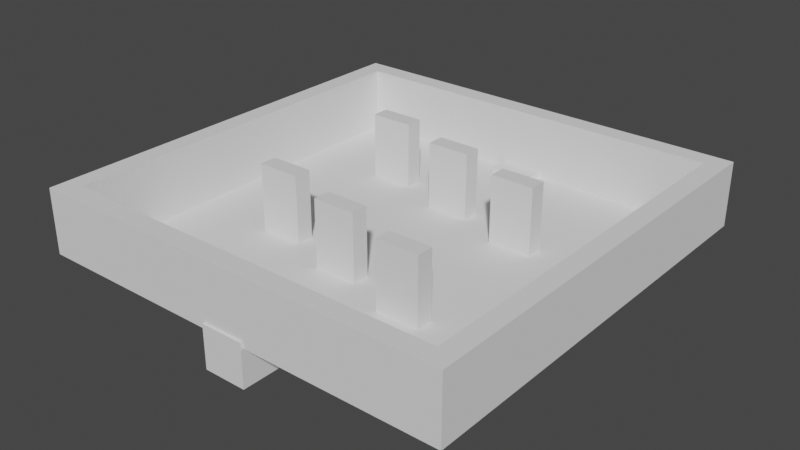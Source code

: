 # Source: arena.blend  (saved by Blender 3.6.11; exported with 4.5.12 LTS)
import bpy
from mathutils import Matrix  # noqa: F401  (used for matrix-valued properties, if any)

bpy.ops.wm.read_factory_settings(use_empty=True)
scene = bpy.context.scene
scene.name = 'Scene'

# ---- collections
col_collection = bpy.data.collections.new('Collection'); scene.collection.children.link(col_collection)

# ---- world
world_world = bpy.data.worlds.new('World'); scene.world = world_world
world_world.use_nodes = True; world_world.node_tree.nodes.clear()
_N = world_world.node_tree.nodes; _L = world_world.node_tree.links
n0 = _N.new('ShaderNodeOutputWorld'); n0.name = 'World Output'; n0.location = (300, 300)
n1 = _N.new('ShaderNodeBackground'); n1.name = 'Background'; n1.location = (10, 300)
n1.inputs[0].default_value = (0.05088, 0.05088, 0.05088, 1.0)
_L.new(n1.outputs[0], n0.inputs[0])
n0.is_active_output = True
world_world.color = (0.05088, 0.05088, 0.05088)
world_world.use_sun_shadow = False
world_world.sun_shadow_jitter_overblur = 0.0

# ---- meshes
me_plane = bpy.data.meshes.new('Plane')
me_plane.from_pydata([(9.0, 9.0, 0.0), (-9.0, 9.0, 0.0), (9.0, -9.0, 0.0), (-9.0, -9.0, 0.0), (9.9, 9.9, 0.0), (-9.9, 9.9, 0.0), (9.9, -9.9, 0.0), (-9.9, -9.9, 0.0), (9.0, -9.0, 3.0), (9.0, 9.0, 3.0), (-9.0, 9.0, 3.0), (-9.0, -9.0, 3.0), (9.9, -9.9, 3.0), (9.9, 9.9, 3.0), (-9.9, 9.9, 3.0), (-9.9, -9.9, 3.0)], [], [(1, 5, 4, 0), (0, 9, 10, 1), (3, 11, 8, 2), (5, 14, 13, 4), (6, 12, 15, 7), (11, 15, 12, 8), (9, 13, 14, 10), (10, 14, 15, 11), (8, 12, 13, 9), (7, 15, 14, 5), (4, 13, 12, 6), (1, 10, 11, 3), (2, 8, 9, 0), (1, 3, 7, 5), (3, 2, 6, 7), (0, 4, 6, 2)])
_uv = me_plane.uv_layers.new(name='UVMap')
_uv.uv.foreach_set('vector', [0.0, 0.0, 0.0, 0.0, 0.0, 0.0, 0.0, 0.0, 0.0, 0.0, 0.0, 0.0, 1.0, 0.0, 1.0, 0.0, 1.0, 1.0, 1.0, 1.0, 0.0, 1.0, 0.0, 1.0, 1.0, 0.0, 1.0, 0.0, 0.0, 0.0, 0.0, 0.0, 0.0, 1.0, 0.0, 1.0, 1.0, 1.0, 1.0, 1.0, 1.0, 1.0, 1.0, 1.0, 0.0, 1.0, 0.0, 1.0, 0.0, 0.0, 0.0, 0.0, 1.0, 0.0, 1.0, 0.0, 1.0, 0.0, 1.0, 0.0, 1.0, 1.0, 1.0, 1.0, 0.0, 1.0, 0.0, 1.0, 0.0, 0.0, 0.0, 0.0, 1.0, 1.0, 1.0, 1.0, 1.0, 0.0, 1.0, 0.0, 0.0, 0.0, 0.0, 0.0, 0.0, 1.0, 0.0, 1.0, 1.0, 0.0, 1.0, 0.0, 1.0, 1.0, 1.0, 1.0, 0.0, 1.0, 0.0, 1.0, 0.0, 0.0, 0.0, 0.0, 0.0, 0.0, 0.0, 0.0, 0.0, 0.0, 0.0, 0.0, 0.0, 0.0, 0.0, 0.0, 0.0, 0.0, 0.0, 0.0, 0.0, 0.0, 0.0, 0.0, 0.0, 1.0, 0.0, 0.0])
me_plane.update()
me_cube_001 = bpy.data.meshes.new('Cube.001')
me_cube_001.from_pydata([(-1.0, -1.0, -1.0), (-1.0, -1.0, 1.0), (-1.0, 1.0, -1.0), (-1.0, 1.0, 1.0), (1.0, -1.0, -1.0), (1.0, -1.0, 1.0), (1.0, 1.0, -1.0), (1.0, 1.0, 1.0)], [], [(0, 1, 3, 2), (2, 3, 7, 6), (6, 7, 5, 4), (4, 5, 1, 0), (2, 6, 4, 0), (7, 3, 1, 5)])
_uv = me_cube_001.uv_layers.new(name='UVMap')
_uv.uv.foreach_set('vector', [0.375, 0.0, 0.625, 0.0, 0.625, 0.25, 0.375, 0.25, 0.375, 0.25, 0.625, 0.25, 0.625, 0.5, 0.375, 0.5, 0.375, 0.5, 0.625, 0.5, 0.625, 0.75, 0.375, 0.75, 0.375, 0.75, 0.625, 0.75, 0.625, 1.0, 0.375, 1.0, 0.125, 0.5, 0.375, 0.5, 0.375, 0.75, 0.125, 0.75, 0.625, 0.5, 0.875, 0.5, 0.875, 0.75, 0.625, 0.75])
me_cube_001.update()
me_cube_002 = bpy.data.meshes.new('Cube.002')
me_cube_002.from_pydata([(-1.0, -1.0, -1.0), (-1.0, -1.0, 1.0), (-1.0, 1.0, -1.0), (-1.0, 1.0, 1.0), (1.0, -1.0, -1.0), (1.0, -1.0, 1.0), (1.0, 1.0, -1.0), (1.0, 1.0, 1.0)], [], [(0, 1, 3, 2), (2, 3, 7, 6), (6, 7, 5, 4), (4, 5, 1, 0), (2, 6, 4, 0), (7, 3, 1, 5)])
_uv = me_cube_002.uv_layers.new(name='UVMap')
_uv.uv.foreach_set('vector', [0.375, 0.0, 0.625, 0.0, 0.625, 0.25, 0.375, 0.25, 0.375, 0.25, 0.625, 0.25, 0.625, 0.5, 0.375, 0.5, 0.375, 0.5, 0.625, 0.5, 0.625, 0.75, 0.375, 0.75, 0.375, 0.75, 0.625, 0.75, 0.625, 1.0, 0.375, 1.0, 0.125, 0.5, 0.375, 0.5, 0.375, 0.75, 0.125, 0.75, 0.625, 0.5, 0.875, 0.5, 0.875, 0.75, 0.625, 0.75])
me_cube_002.update()
me_cube_003 = bpy.data.meshes.new('Cube.003')
me_cube_003.from_pydata([(-1.0, -1.0, -1.0), (-1.0, -1.0, 1.0), (-1.0, 1.0, -1.0), (-1.0, 1.0, 1.0), (1.0, -1.0, -1.0), (1.0, -1.0, 1.0), (1.0, 1.0, -1.0), (1.0, 1.0, 1.0)], [], [(0, 1, 3, 2), (2, 3, 7, 6), (6, 7, 5, 4), (4, 5, 1, 0), (2, 6, 4, 0), (7, 3, 1, 5)])
_uv = me_cube_003.uv_layers.new(name='UVMap')
_uv.uv.foreach_set('vector', [0.375, 0.0, 0.625, 0.0, 0.625, 0.25, 0.375, 0.25, 0.375, 0.25, 0.625, 0.25, 0.625, 0.5, 0.375, 0.5, 0.375, 0.5, 0.625, 0.5, 0.625, 0.75, 0.375, 0.75, 0.375, 0.75, 0.625, 0.75, 0.625, 1.0, 0.375, 1.0, 0.125, 0.5, 0.375, 0.5, 0.375, 0.75, 0.125, 0.75, 0.625, 0.5, 0.875, 0.5, 0.875, 0.75, 0.625, 0.75])
me_cube_003.update()
me_cube_004 = bpy.data.meshes.new('Cube.004')
me_cube_004.from_pydata([(-1.0, -1.0, -1.0), (-1.0, -1.0, 1.0), (-1.0, 1.0, -1.0), (-1.0, 1.0, 1.0), (1.0, -1.0, -1.0), (1.0, -1.0, 1.0), (1.0, 1.0, -1.0), (1.0, 1.0, 1.0)], [], [(0, 1, 3, 2), (2, 3, 7, 6), (6, 7, 5, 4), (4, 5, 1, 0), (2, 6, 4, 0), (7, 3, 1, 5)])
_uv = me_cube_004.uv_layers.new(name='UVMap')
_uv.uv.foreach_set('vector', [0.375, 0.0, 0.625, 0.0, 0.625, 0.25, 0.375, 0.25, 0.375, 0.25, 0.625, 0.25, 0.625, 0.5, 0.375, 0.5, 0.375, 0.5, 0.625, 0.5, 0.625, 0.75, 0.375, 0.75, 0.375, 0.75, 0.625, 0.75, 0.625, 1.0, 0.375, 1.0, 0.125, 0.5, 0.375, 0.5, 0.375, 0.75, 0.125, 0.75, 0.625, 0.5, 0.875, 0.5, 0.875, 0.75, 0.625, 0.75])
me_cube_004.update()
me_cube_005 = bpy.data.meshes.new('Cube.005')
me_cube_005.from_pydata([(-1.0, -1.0, -1.0), (-1.0, -1.0, 1.0), (-1.0, 1.0, -1.0), (-1.0, 1.0, 1.0), (1.0, -1.0, -1.0), (1.0, -1.0, 1.0), (1.0, 1.0, -1.0), (1.0, 1.0, 1.0)], [], [(0, 1, 3, 2), (2, 3, 7, 6), (6, 7, 5, 4), (4, 5, 1, 0), (2, 6, 4, 0), (7, 3, 1, 5)])
_uv = me_cube_005.uv_layers.new(name='UVMap')
_uv.uv.foreach_set('vector', [0.375, 0.0, 0.625, 0.0, 0.625, 0.25, 0.375, 0.25, 0.375, 0.25, 0.625, 0.25, 0.625, 0.5, 0.375, 0.5, 0.375, 0.5, 0.625, 0.5, 0.625, 0.75, 0.375, 0.75, 0.375, 0.75, 0.625, 0.75, 0.625, 1.0, 0.375, 1.0, 0.125, 0.5, 0.375, 0.5, 0.375, 0.75, 0.125, 0.75, 0.625, 0.5, 0.875, 0.5, 0.875, 0.75, 0.625, 0.75])
me_cube_005.update()
me_cube_006 = bpy.data.meshes.new('Cube.006')
me_cube_006.from_pydata([(-1.0, -1.0, -1.0), (-1.0, -1.0, 1.0), (-1.0, 1.0, -1.0), (-1.0, 1.0, 1.0), (1.0, -1.0, -1.0), (1.0, -1.0, 1.0), (1.0, 1.0, -1.0), (1.0, 1.0, 1.0)], [], [(0, 1, 3, 2), (2, 3, 7, 6), (6, 7, 5, 4), (4, 5, 1, 0), (2, 6, 4, 0), (7, 3, 1, 5)])
_uv = me_cube_006.uv_layers.new(name='UVMap')
_uv.uv.foreach_set('vector', [0.375, 0.0, 0.625, 0.0, 0.625, 0.25, 0.375, 0.25, 0.375, 0.25, 0.625, 0.25, 0.625, 0.5, 0.375, 0.5, 0.375, 0.5, 0.625, 0.5, 0.625, 0.75, 0.375, 0.75, 0.375, 0.75, 0.625, 0.75, 0.625, 1.0, 0.375, 1.0, 0.125, 0.5, 0.375, 0.5, 0.375, 0.75, 0.125, 0.75, 0.625, 0.5, 0.875, 0.5, 0.875, 0.75, 0.625, 0.75])
me_cube_006.update()
me_cube_007 = bpy.data.meshes.new('Cube.007')
me_cube_007.from_pydata([(-1.0, -1.0, -1.0), (-1.0, -1.0, 1.0), (-1.0, 1.0, -1.0), (-1.0, 1.0, 1.0), (1.0, -1.0, -1.0), (1.0, -1.0, 1.0), (1.0, 1.0, -1.0), (1.0, 1.0, 1.0)], [], [(0, 1, 3, 2), (2, 3, 7, 6), (6, 7, 5, 4), (4, 5, 1, 0), (2, 6, 4, 0), (7, 3, 1, 5)])
_uv = me_cube_007.uv_layers.new(name='UVMap')
_uv.uv.foreach_set('vector', [0.375, 0.0, 0.625, 0.0, 0.625, 0.25, 0.375, 0.25, 0.375, 0.25, 0.625, 0.25, 0.625, 0.5, 0.375, 0.5, 0.375, 0.5, 0.625, 0.5, 0.625, 0.75, 0.375, 0.75, 0.375, 0.75, 0.625, 0.75, 0.625, 1.0, 0.375, 1.0, 0.125, 0.5, 0.375, 0.5, 0.375, 0.75, 0.125, 0.75, 0.625, 0.5, 0.875, 0.5, 0.875, 0.75, 0.625, 0.75])
me_cube_007.update()
me_cube_008 = bpy.data.meshes.new('Cube.008')
me_cube_008.from_pydata([(-1.0, -1.0, -1.0), (-1.0, -1.0, 1.0), (-1.0, 1.0, -1.0), (-1.0, 1.0, 1.0), (1.0, -1.0, -1.0), (1.0, -1.0, 1.0), (1.0, 1.0, -1.0), (1.0, 1.0, 1.0)], [], [(0, 1, 3, 2), (2, 3, 7, 6), (6, 7, 5, 4), (4, 5, 1, 0), (2, 6, 4, 0), (7, 3, 1, 5)])
_uv = me_cube_008.uv_layers.new(name='UVMap')
_uv.uv.foreach_set('vector', [0.375, 0.0, 0.625, 0.0, 0.625, 0.25, 0.375, 0.25, 0.375, 0.25, 0.625, 0.25, 0.625, 0.5, 0.375, 0.5, 0.375, 0.5, 0.625, 0.5, 0.625, 0.75, 0.375, 0.75, 0.375, 0.75, 0.625, 0.75, 0.625, 1.0, 0.375, 1.0, 0.125, 0.5, 0.375, 0.5, 0.375, 0.75, 0.125, 0.75, 0.625, 0.5, 0.875, 0.5, 0.875, 0.75, 0.625, 0.75])
me_cube_008.update()
me_plane_001 = bpy.data.meshes.new('Plane.001')
me_plane_001.from_pydata([(9.0, 9.0, 0.0), (-9.0, 9.0, 0.0), (9.0, -9.0, 0.0), (-9.0, -9.0, 0.0)], [], [(3, 2, 0, 1)])
_uv = me_plane_001.uv_layers.new(name='UVMap')
_uv.uv.foreach_set('vector', [0.0, 0.0, 0.0, 0.0, 0.0, 0.0, 0.0, 0.0])
me_plane_001.update()

# ---- objects
ob_plane = bpy.data.objects.new('Plane', me_plane)
ob_cube = bpy.data.objects.new('Cube', me_cube_001)
ob_cube_001 = bpy.data.objects.new('Cube.001', me_cube_002)
ob_cube_002 = bpy.data.objects.new('Cube.002', me_cube_003)
ob_cube_003 = bpy.data.objects.new('Cube.003', me_cube_004)
ob_cube_004 = bpy.data.objects.new('Cube.004', me_cube_005)
ob_cube_005 = bpy.data.objects.new('Cube.005', me_cube_006)
ob_cube_006 = bpy.data.objects.new('Cube.006', me_cube_007)
ob_cube_007 = bpy.data.objects.new('Cube.007', me_cube_008)
ob_plane_001 = bpy.data.objects.new('Plane.001', me_plane_001)

# ---- transforms, parenting, visibility, modifiers, constraints
ob_plane.location = (0.0, 0.0, 0.0)
ob_cube.location = (0.0, 9.0, -0.7205)
ob_cube_001.location = (0.0, -9.0, -0.7205)
ob_cube_002.location = (0.0, 3.6, 1.0)
ob_cube_002.scale = (1.0, 0.4, 2.1)
ob_cube_003.location = (0.0, -3.6, 1.0)
ob_cube_003.scale = (1.0, 0.4, 2.1)
ob_cube_004.location = (-4.0, 4.6, 1.0)
ob_cube_004.scale = (1.0, 0.4, 2.1)
ob_cube_005.location = (-4.0, -2.6, 1.0)
ob_cube_005.scale = (1.0, 0.4, 2.1)
ob_cube_006.location = (4.0, 2.6, 1.0)
ob_cube_006.scale = (1.0, 0.4, 2.1)
ob_cube_007.location = (4.0, -4.6, 1.0)
ob_cube_007.scale = (1.0, 0.4, 2.1)
ob_plane_001.location = (0.0, 0.0, 0.0)

# ---- collection membership
col_collection.objects.link(ob_plane)
col_collection.objects.link(ob_cube)
col_collection.objects.link(ob_cube_001)
col_collection.objects.link(ob_cube_002)
col_collection.objects.link(ob_cube_003)
col_collection.objects.link(ob_cube_004)
col_collection.objects.link(ob_cube_005)
col_collection.objects.link(ob_cube_006)
col_collection.objects.link(ob_cube_007)
col_collection.objects.link(ob_plane_001)

# ---- scene / render settings (as saved in the file)
scene.frame_start = 1; scene.frame_end = 250; scene.frame_set(1)
scene.render.engine = 'BLENDER_EEVEE_NEXT'
scene.cycles.sampling_pattern = 'TABULATED_SOBOL'
scene.view_settings.view_transform = 'Filmic'
bpy.context.view_layer.update()

# ---- added for rendering (the .blend has no active camera and no usable light): camera, sun
cam_auto = bpy.data.cameras.new('AutoCamera')
cam_auto.lens = 50.0
cam_auto.sensor_width = 36.0
cam_auto.clip_end = 1000.0
ob_auto_camera = bpy.data.objects.new('AutoCamera', cam_auto)
scene.collection.objects.link(ob_auto_camera)
ob_auto_camera.location = (26.418, -31.7016, 21.8241)
ob_auto_camera.rotation_euler = (1.09748, -7.21219e-08, 0.694738)
scene.camera = ob_auto_camera
light_auto_sun = bpy.data.lights.new('AutoSun', 'SUN')
light_auto_sun.energy = 3.0
light_auto_sun.angle = 0.0523599
ob_auto_sun = bpy.data.objects.new('AutoSun', light_auto_sun)
scene.collection.objects.link(ob_auto_sun)
ob_auto_sun.rotation_euler = (0.872665, 0.174533, 0.523599)
bpy.context.view_layer.update()
